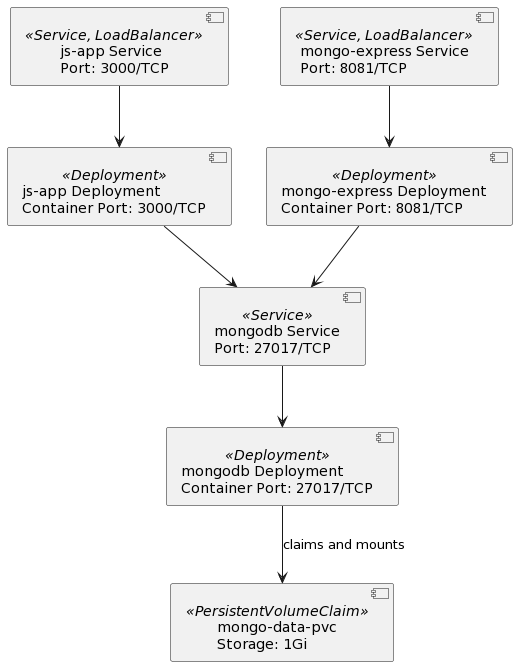

The diagram above was rendered by PlantUML. Its source (embedded in the PNG):
@startuml
' Define Services with appropriate details
component "js-app Service\nPort: 3000/TCP" as JsAppService <<Service, LoadBalancer>>
component "mongodb Service\nPort: 27017/TCP" as MongoDBService <<Service>>
component "mongo-express Service\nPort: 8081/TCP" as MongoExpressService <<Service, LoadBalancer>>

' Define Deployments
component "js-app Deployment\nContainer Port: 3000/TCP" as JsAppDeployment <<Deployment>>
component "mongodb Deployment\nContainer Port: 27017/TCP" as MongoDBDeployment <<Deployment>>
component "mongo-express Deployment\nContainer Port: 8081/TCP" as MongoExpressDeployment <<Deployment>>

' Define PersistentVolumeClaim
component "mongo-data-pvc\nStorage: 1Gi" as MongoDataPVC <<PersistentVolumeClaim>>

' Connections
JsAppDeployment --> MongoDBService
MongoDBDeployment --> MongoDataPVC : claims and mounts
MongoExpressDeployment --> MongoDBService

' Link Services to Deployments
JsAppService --> JsAppDeployment
MongoDBService --> MongoDBDeployment
MongoExpressService --> MongoExpressDeployment
@enduml